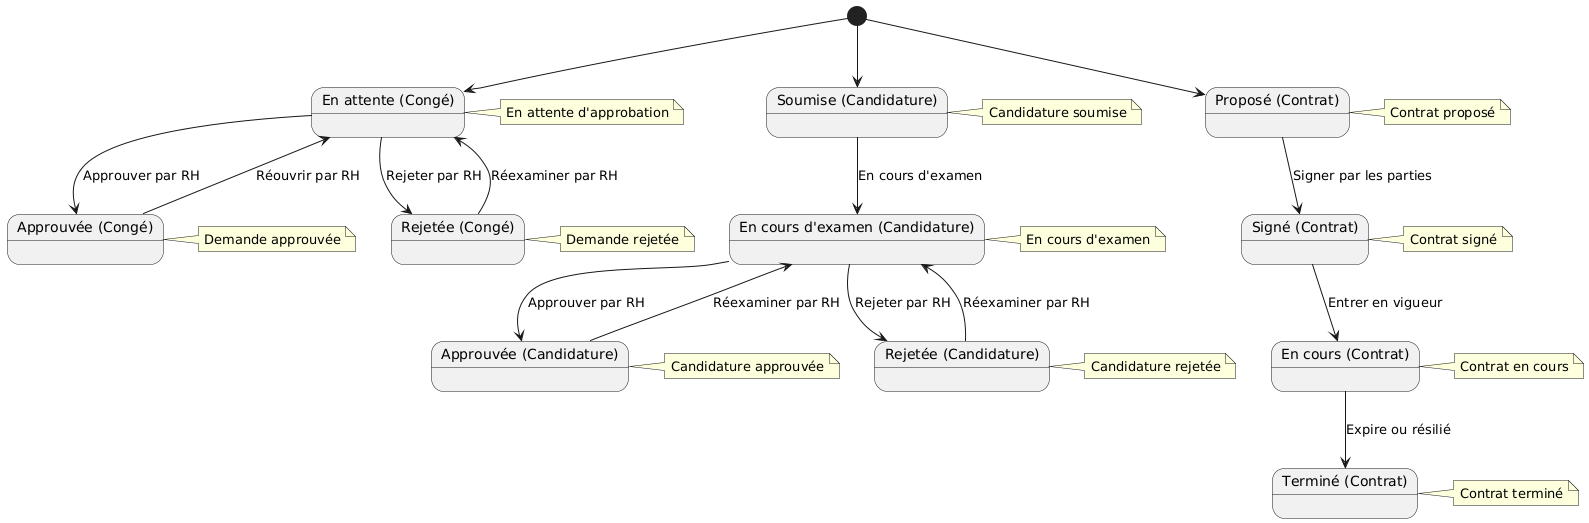

The diagram above was rendered by PlantUML. Its source (embedded in the PNG):
@startuml
' États pour les demandes de congés
state "En attente (Congé)" as waiting_conge
note right of waiting_conge : En attente d'approbation

state "Approuvée (Congé)" as approved_conge
note right of approved_conge : Demande approuvée

state "Rejetée (Congé)" as rejected_conge
note right of rejected_conge : Demande rejetée

[*] --> waiting_conge
waiting_conge --> approved_conge: Approuver par RH
waiting_conge --> rejected_conge: Rejeter par RH
approved_conge --> waiting_conge: Réouvrir par RH
rejected_conge --> waiting_conge: Réexaminer par RH

' États pour les candidatures
state "Soumise (Candidature)" as submitted_candidature
note right of submitted_candidature : Candidature soumise

state "En cours d'examen (Candidature)" as under_review_candidature
note right of under_review_candidature : En cours d'examen

state "Approuvée (Candidature)" as approved_candidature
note right of approved_candidature : Candidature approuvée

state "Rejetée (Candidature)" as rejected_candidature
note right of rejected_candidature : Candidature rejetée

[*] --> submitted_candidature
submitted_candidature --> under_review_candidature: En cours d'examen
under_review_candidature --> approved_candidature: Approuver par RH
under_review_candidature --> rejected_candidature: Rejeter par RH
approved_candidature --> under_review_candidature: Réexaminer par RH
rejected_candidature --> under_review_candidature: Réexaminer par RH

' États pour les contrats
state "Proposé (Contrat)" as proposed_contract
note right of proposed_contract : Contrat proposé

state "Signé (Contrat)" as signed_contract
note right of signed_contract : Contrat signé

state "En cours (Contrat)" as ongoing_contract
note right of ongoing_contract : Contrat en cours

state "Terminé (Contrat)" as terminated_contract
note right of terminated_contract : Contrat terminé

[*] --> proposed_contract
proposed_contract --> signed_contract: Signer par les parties
signed_contract --> ongoing_contract: Entrer en vigueur
ongoing_contract --> terminated_contract: Expire ou résilié
@enduml